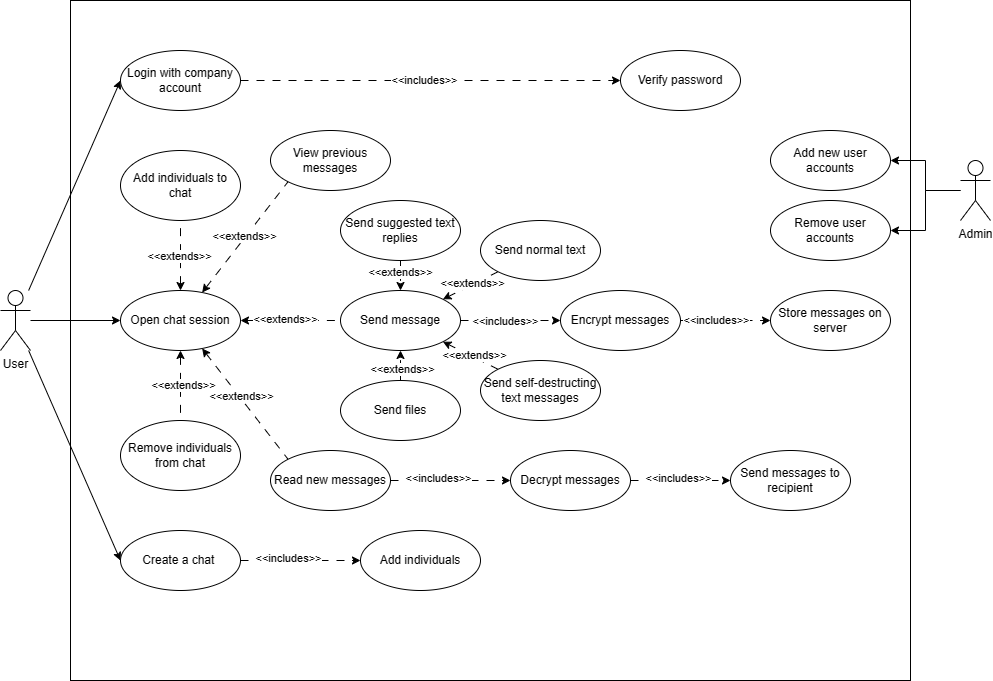

The diagram above was exported from draw.io. Its source (the exported page's mxGraphModel, read from the mxfile embedded in the PNG):
<mxGraphModel dx="1471" dy="1014" grid="1" gridSize="10" guides="1" tooltips="1" connect="1" arrows="1" fold="1" page="1" pageScale="1" pageWidth="1200" pageHeight="1920" math="0" shadow="0">
  <root>
    <mxCell id="0" />
    <mxCell id="1" parent="0" />
    <mxCell id="nexeXoH5XIp3nX3RBr7s-72" value="" style="rounded=0;whiteSpace=wrap;html=1;" parent="1" vertex="1">
      <mxGeometry x="200" y="40" width="840" height="680" as="geometry" />
    </mxCell>
    <mxCell id="nexeXoH5XIp3nX3RBr7s-53" style="edgeStyle=orthogonalEdgeStyle;rounded=0;orthogonalLoop=1;jettySize=auto;html=1;entryX=0;entryY=0.5;entryDx=0;entryDy=0;" parent="1" source="WgtjepLcoBoNWOLz_rrN-1" target="nexeXoH5XIp3nX3RBr7s-6" edge="1">
      <mxGeometry relative="1" as="geometry" />
    </mxCell>
    <mxCell id="nexeXoH5XIp3nX3RBr7s-54" style="rounded=0;orthogonalLoop=1;jettySize=auto;html=1;entryX=0;entryY=0.5;entryDx=0;entryDy=0;" parent="1" source="WgtjepLcoBoNWOLz_rrN-1" target="nexeXoH5XIp3nX3RBr7s-1" edge="1">
      <mxGeometry relative="1" as="geometry" />
    </mxCell>
    <mxCell id="nexeXoH5XIp3nX3RBr7s-55" style="rounded=0;orthogonalLoop=1;jettySize=auto;html=1;entryX=0;entryY=0.5;entryDx=0;entryDy=0;" parent="1" source="WgtjepLcoBoNWOLz_rrN-1" target="nexeXoH5XIp3nX3RBr7s-13" edge="1">
      <mxGeometry relative="1" as="geometry" />
    </mxCell>
    <mxCell id="WgtjepLcoBoNWOLz_rrN-1" value="User" style="shape=umlActor;verticalLabelPosition=bottom;verticalAlign=top;html=1;outlineConnect=0;" parent="1" vertex="1">
      <mxGeometry x="130" y="330" width="30" height="60" as="geometry" />
    </mxCell>
    <mxCell id="nexeXoH5XIp3nX3RBr7s-5" value="" style="edgeStyle=orthogonalEdgeStyle;rounded=0;orthogonalLoop=1;jettySize=auto;html=1;dashed=1;dashPattern=8 8;" parent="1" source="nexeXoH5XIp3nX3RBr7s-1" target="nexeXoH5XIp3nX3RBr7s-4" edge="1">
      <mxGeometry relative="1" as="geometry" />
    </mxCell>
    <mxCell id="nexeXoH5XIp3nX3RBr7s-73" value="&amp;lt;&amp;lt;includes&amp;gt;&amp;gt;" style="edgeLabel;html=1;align=center;verticalAlign=middle;resizable=0;points=[];" parent="nexeXoH5XIp3nX3RBr7s-5" vertex="1" connectable="0">
      <mxGeometry x="-0.0264" y="1" relative="1" as="geometry">
        <mxPoint x="-1" as="offset" />
      </mxGeometry>
    </mxCell>
    <mxCell id="nexeXoH5XIp3nX3RBr7s-1" value="Login with company account" style="ellipse;whiteSpace=wrap;html=1;" parent="1" vertex="1">
      <mxGeometry x="250" y="90" width="120" height="60" as="geometry" />
    </mxCell>
    <mxCell id="nexeXoH5XIp3nX3RBr7s-4" value="Verify password" style="ellipse;whiteSpace=wrap;html=1;" parent="1" vertex="1">
      <mxGeometry x="750" y="90" width="120" height="60" as="geometry" />
    </mxCell>
    <mxCell id="nexeXoH5XIp3nX3RBr7s-39" style="edgeStyle=orthogonalEdgeStyle;rounded=0;orthogonalLoop=1;jettySize=auto;html=1;dashed=1;dashPattern=8 8;startArrow=classic;startFill=1;endArrow=none;endFill=0;" parent="1" source="nexeXoH5XIp3nX3RBr7s-6" target="nexeXoH5XIp3nX3RBr7s-7" edge="1">
      <mxGeometry relative="1" as="geometry" />
    </mxCell>
    <mxCell id="nexeXoH5XIp3nX3RBr7s-59" value="&amp;lt;&amp;lt;extends&amp;gt;&amp;gt;" style="edgeLabel;html=1;align=center;verticalAlign=middle;resizable=0;points=[];" parent="nexeXoH5XIp3nX3RBr7s-39" vertex="1" connectable="0">
      <mxGeometry x="-0.1016" y="2" relative="1" as="geometry">
        <mxPoint as="offset" />
      </mxGeometry>
    </mxCell>
    <mxCell id="nexeXoH5XIp3nX3RBr7s-46" style="rounded=0;orthogonalLoop=1;jettySize=auto;html=1;entryX=0;entryY=0;entryDx=0;entryDy=0;dashed=1;dashPattern=8 8;startArrow=classic;startFill=1;endArrow=none;endFill=0;" parent="1" source="nexeXoH5XIp3nX3RBr7s-6" target="nexeXoH5XIp3nX3RBr7s-8" edge="1">
      <mxGeometry relative="1" as="geometry" />
    </mxCell>
    <mxCell id="nexeXoH5XIp3nX3RBr7s-60" value="&amp;lt;&amp;lt;extends&amp;gt;&amp;gt;" style="edgeLabel;html=1;align=center;verticalAlign=middle;resizable=0;points=[];" parent="nexeXoH5XIp3nX3RBr7s-46" vertex="1" connectable="0">
      <mxGeometry x="-0.1196" y="1" relative="1" as="geometry">
        <mxPoint y="-1" as="offset" />
      </mxGeometry>
    </mxCell>
    <mxCell id="nexeXoH5XIp3nX3RBr7s-47" style="rounded=0;orthogonalLoop=1;jettySize=auto;html=1;entryX=0;entryY=1;entryDx=0;entryDy=0;dashed=1;dashPattern=8 8;startArrow=classic;startFill=1;endArrow=none;endFill=0;" parent="1" source="nexeXoH5XIp3nX3RBr7s-6" target="nexeXoH5XIp3nX3RBr7s-10" edge="1">
      <mxGeometry relative="1" as="geometry" />
    </mxCell>
    <mxCell id="nexeXoH5XIp3nX3RBr7s-57" value="&amp;lt;&amp;lt;extends&amp;gt;&amp;gt;" style="edgeLabel;html=1;align=center;verticalAlign=middle;resizable=0;points=[];" parent="nexeXoH5XIp3nX3RBr7s-47" vertex="1" connectable="0">
      <mxGeometry x="-0.0096" y="2" relative="1" as="geometry">
        <mxPoint as="offset" />
      </mxGeometry>
    </mxCell>
    <mxCell id="nexeXoH5XIp3nX3RBr7s-6" value="Open chat session" style="ellipse;whiteSpace=wrap;html=1;" parent="1" vertex="1">
      <mxGeometry x="250" y="330" width="120" height="60" as="geometry" />
    </mxCell>
    <mxCell id="nexeXoH5XIp3nX3RBr7s-42" style="edgeStyle=orthogonalEdgeStyle;rounded=0;orthogonalLoop=1;jettySize=auto;html=1;entryX=0;entryY=0.5;entryDx=0;entryDy=0;dashed=1;dashPattern=8 8;" parent="1" source="nexeXoH5XIp3nX3RBr7s-7" target="nexeXoH5XIp3nX3RBr7s-15" edge="1">
      <mxGeometry relative="1" as="geometry" />
    </mxCell>
    <mxCell id="nexeXoH5XIp3nX3RBr7s-67" value="&amp;lt;&amp;lt;includes&amp;gt;&amp;gt;" style="edgeLabel;html=1;align=center;verticalAlign=middle;resizable=0;points=[];" parent="nexeXoH5XIp3nX3RBr7s-42" vertex="1" connectable="0">
      <mxGeometry x="-0.107" relative="1" as="geometry">
        <mxPoint as="offset" />
      </mxGeometry>
    </mxCell>
    <mxCell id="nexeXoH5XIp3nX3RBr7s-7" value="Send message" style="ellipse;whiteSpace=wrap;html=1;" parent="1" vertex="1">
      <mxGeometry x="470" y="330" width="120" height="60" as="geometry" />
    </mxCell>
    <mxCell id="nexeXoH5XIp3nX3RBr7s-70" value="" style="edgeStyle=orthogonalEdgeStyle;rounded=0;orthogonalLoop=1;jettySize=auto;html=1;dashed=1;dashPattern=8 8;" parent="1" source="nexeXoH5XIp3nX3RBr7s-8" target="nexeXoH5XIp3nX3RBr7s-69" edge="1">
      <mxGeometry relative="1" as="geometry" />
    </mxCell>
    <mxCell id="nexeXoH5XIp3nX3RBr7s-71" value="&amp;lt;&amp;lt;includes&amp;gt;&amp;gt;" style="edgeLabel;html=1;align=center;verticalAlign=middle;resizable=0;points=[];" parent="nexeXoH5XIp3nX3RBr7s-70" vertex="1" connectable="0">
      <mxGeometry x="-0.2057" y="3" relative="1" as="geometry">
        <mxPoint as="offset" />
      </mxGeometry>
    </mxCell>
    <mxCell id="nexeXoH5XIp3nX3RBr7s-8" value="Read new messages" style="ellipse;whiteSpace=wrap;html=1;" parent="1" vertex="1">
      <mxGeometry x="400" y="490" width="120" height="60" as="geometry" />
    </mxCell>
    <mxCell id="nexeXoH5XIp3nX3RBr7s-34" value="" style="edgeStyle=orthogonalEdgeStyle;rounded=0;orthogonalLoop=1;jettySize=auto;html=1;dashed=1;dashPattern=8 8;" parent="1" source="nexeXoH5XIp3nX3RBr7s-9" target="nexeXoH5XIp3nX3RBr7s-7" edge="1">
      <mxGeometry relative="1" as="geometry" />
    </mxCell>
    <mxCell id="nexeXoH5XIp3nX3RBr7s-65" value="&amp;lt;&amp;lt;extends&amp;gt;&amp;gt;" style="edgeLabel;html=1;align=center;verticalAlign=middle;resizable=0;points=[];" parent="nexeXoH5XIp3nX3RBr7s-34" vertex="1" connectable="0">
      <mxGeometry x="0.1528" y="1" relative="1" as="geometry">
        <mxPoint as="offset" />
      </mxGeometry>
    </mxCell>
    <mxCell id="nexeXoH5XIp3nX3RBr7s-9" value="Send files" style="ellipse;whiteSpace=wrap;html=1;" parent="1" vertex="1">
      <mxGeometry x="470" y="420" width="120" height="60" as="geometry" />
    </mxCell>
    <mxCell id="nexeXoH5XIp3nX3RBr7s-10" value="View previous messages" style="ellipse;whiteSpace=wrap;html=1;" parent="1" vertex="1">
      <mxGeometry x="400" y="170.00000000000003" width="120" height="60" as="geometry" />
    </mxCell>
    <mxCell id="nexeXoH5XIp3nX3RBr7s-35" value="" style="edgeStyle=orthogonalEdgeStyle;rounded=0;orthogonalLoop=1;jettySize=auto;html=1;dashed=1;dashPattern=8 8;" parent="1" source="nexeXoH5XIp3nX3RBr7s-11" target="nexeXoH5XIp3nX3RBr7s-7" edge="1">
      <mxGeometry relative="1" as="geometry" />
    </mxCell>
    <mxCell id="nexeXoH5XIp3nX3RBr7s-61" value="&amp;lt;&amp;lt;extends&amp;gt;&amp;gt;" style="edgeLabel;html=1;align=center;verticalAlign=middle;resizable=0;points=[];" parent="nexeXoH5XIp3nX3RBr7s-35" vertex="1" connectable="0">
      <mxGeometry x="-0.5242" y="-1" relative="1" as="geometry">
        <mxPoint as="offset" />
      </mxGeometry>
    </mxCell>
    <mxCell id="nexeXoH5XIp3nX3RBr7s-11" value="Send suggested text replies" style="ellipse;whiteSpace=wrap;html=1;" parent="1" vertex="1">
      <mxGeometry x="470" y="240" width="120" height="60" as="geometry" />
    </mxCell>
    <mxCell id="nexeXoH5XIp3nX3RBr7s-40" style="rounded=0;orthogonalLoop=1;jettySize=auto;html=1;exitX=0;exitY=0;exitDx=0;exitDy=0;entryX=1;entryY=1;entryDx=0;entryDy=0;dashed=1;dashPattern=8 8;" parent="1" source="nexeXoH5XIp3nX3RBr7s-12" target="nexeXoH5XIp3nX3RBr7s-7" edge="1">
      <mxGeometry relative="1" as="geometry" />
    </mxCell>
    <mxCell id="nexeXoH5XIp3nX3RBr7s-64" value="&amp;lt;&amp;lt;extends&amp;gt;&amp;gt;" style="edgeLabel;html=1;align=center;verticalAlign=middle;resizable=0;points=[];" parent="nexeXoH5XIp3nX3RBr7s-40" vertex="1" connectable="0">
      <mxGeometry x="-0.0502" y="-2" relative="1" as="geometry">
        <mxPoint as="offset" />
      </mxGeometry>
    </mxCell>
    <mxCell id="nexeXoH5XIp3nX3RBr7s-12" value="Send self-destructing text messages" style="ellipse;whiteSpace=wrap;html=1;" parent="1" vertex="1">
      <mxGeometry x="610" y="400" width="120" height="60" as="geometry" />
    </mxCell>
    <mxCell id="nexeXoH5XIp3nX3RBr7s-13" value="Create a chat&amp;nbsp;" style="ellipse;whiteSpace=wrap;html=1;" parent="1" vertex="1">
      <mxGeometry x="250" y="570" width="120" height="60" as="geometry" />
    </mxCell>
    <mxCell id="nexeXoH5XIp3nX3RBr7s-33" style="rounded=0;orthogonalLoop=1;jettySize=auto;html=1;exitX=0;exitY=1;exitDx=0;exitDy=0;entryX=1;entryY=0;entryDx=0;entryDy=0;dashed=1;dashPattern=8 8;" parent="1" source="nexeXoH5XIp3nX3RBr7s-14" target="nexeXoH5XIp3nX3RBr7s-7" edge="1">
      <mxGeometry relative="1" as="geometry" />
    </mxCell>
    <mxCell id="nexeXoH5XIp3nX3RBr7s-62" value="&amp;lt;&amp;lt;extends&amp;gt;&amp;gt;" style="edgeLabel;html=1;align=center;verticalAlign=middle;resizable=0;points=[];" parent="nexeXoH5XIp3nX3RBr7s-33" vertex="1" connectable="0">
      <mxGeometry x="-0.0553" y="-2" relative="1" as="geometry">
        <mxPoint as="offset" />
      </mxGeometry>
    </mxCell>
    <mxCell id="nexeXoH5XIp3nX3RBr7s-14" value="Send normal text" style="ellipse;whiteSpace=wrap;html=1;" parent="1" vertex="1">
      <mxGeometry x="610" y="260" width="120" height="60" as="geometry" />
    </mxCell>
    <mxCell id="nexeXoH5XIp3nX3RBr7s-43" value="" style="edgeStyle=orthogonalEdgeStyle;rounded=0;orthogonalLoop=1;jettySize=auto;html=1;dashed=1;dashPattern=8 8;" parent="1" source="nexeXoH5XIp3nX3RBr7s-15" target="nexeXoH5XIp3nX3RBr7s-18" edge="1">
      <mxGeometry relative="1" as="geometry" />
    </mxCell>
    <mxCell id="nexeXoH5XIp3nX3RBr7s-68" value="&amp;lt;&amp;lt;includes&amp;gt;&amp;gt;" style="edgeLabel;html=1;align=center;verticalAlign=middle;resizable=0;points=[];" parent="nexeXoH5XIp3nX3RBr7s-43" vertex="1" connectable="0">
      <mxGeometry x="-0.2094" y="1" relative="1" as="geometry">
        <mxPoint as="offset" />
      </mxGeometry>
    </mxCell>
    <mxCell id="nexeXoH5XIp3nX3RBr7s-15" value="Encrypt messages" style="ellipse;whiteSpace=wrap;html=1;" parent="1" vertex="1">
      <mxGeometry x="690" y="330" width="120" height="60" as="geometry" />
    </mxCell>
    <mxCell id="nexeXoH5XIp3nX3RBr7s-18" value="Store messages on server" style="ellipse;whiteSpace=wrap;html=1;" parent="1" vertex="1">
      <mxGeometry x="900" y="330" width="120" height="60" as="geometry" />
    </mxCell>
    <mxCell id="nexeXoH5XIp3nX3RBr7s-27" value="Send messages to recipient" style="ellipse;whiteSpace=wrap;html=1;" parent="1" vertex="1">
      <mxGeometry x="860" y="490" width="120" height="60" as="geometry" />
    </mxCell>
    <mxCell id="ywYnWI-GTOJYPPlXq-J--1" value="" style="edgeStyle=orthogonalEdgeStyle;rounded=0;orthogonalLoop=1;jettySize=auto;html=1;dashed=1;dashPattern=8 8;" parent="1" source="nexeXoH5XIp3nX3RBr7s-69" target="nexeXoH5XIp3nX3RBr7s-27" edge="1">
      <mxGeometry relative="1" as="geometry" />
    </mxCell>
    <mxCell id="ywYnWI-GTOJYPPlXq-J--2" value="&amp;lt;&amp;lt;includes&amp;gt;&amp;gt;" style="edgeLabel;html=1;align=center;verticalAlign=middle;resizable=0;points=[];" parent="ywYnWI-GTOJYPPlXq-J--1" vertex="1" connectable="0">
      <mxGeometry x="-0.0662" y="3" relative="1" as="geometry">
        <mxPoint as="offset" />
      </mxGeometry>
    </mxCell>
    <mxCell id="nexeXoH5XIp3nX3RBr7s-69" value="Decrypt messages" style="ellipse;whiteSpace=wrap;html=1;" parent="1" vertex="1">
      <mxGeometry x="640" y="490" width="120" height="60" as="geometry" />
    </mxCell>
    <mxCell id="KRD9_q7JqVz9VdNiBFXr-1" value="Add individuals to chat" style="ellipse;whiteSpace=wrap;html=1;" parent="1" vertex="1">
      <mxGeometry x="250" y="190" width="120" height="70" as="geometry" />
    </mxCell>
    <mxCell id="KRD9_q7JqVz9VdNiBFXr-2" value="Remove individuals from chat" style="ellipse;whiteSpace=wrap;html=1;" parent="1" vertex="1">
      <mxGeometry x="250" y="460" width="120" height="70" as="geometry" />
    </mxCell>
    <mxCell id="KRD9_q7JqVz9VdNiBFXr-3" style="rounded=0;orthogonalLoop=1;jettySize=auto;html=1;entryX=0.5;entryY=1;entryDx=0;entryDy=0;dashed=1;dashPattern=8 8;startArrow=classic;startFill=1;endArrow=none;endFill=0;exitX=0.5;exitY=0;exitDx=0;exitDy=0;" parent="1" source="nexeXoH5XIp3nX3RBr7s-6" target="KRD9_q7JqVz9VdNiBFXr-1" edge="1">
      <mxGeometry relative="1" as="geometry">
        <mxPoint x="300" y="330" as="sourcePoint" />
        <mxPoint x="386" y="219" as="targetPoint" />
      </mxGeometry>
    </mxCell>
    <mxCell id="KRD9_q7JqVz9VdNiBFXr-4" value="&amp;lt;&amp;lt;extends&amp;gt;&amp;gt;" style="edgeLabel;html=1;align=center;verticalAlign=middle;resizable=0;points=[];" parent="KRD9_q7JqVz9VdNiBFXr-3" vertex="1" connectable="0">
      <mxGeometry x="-0.0096" y="2" relative="1" as="geometry">
        <mxPoint as="offset" />
      </mxGeometry>
    </mxCell>
    <mxCell id="KRD9_q7JqVz9VdNiBFXr-5" style="rounded=0;orthogonalLoop=1;jettySize=auto;html=1;entryX=0.5;entryY=0;entryDx=0;entryDy=0;dashed=1;dashPattern=8 8;startArrow=classic;startFill=1;endArrow=none;endFill=0;exitX=0.5;exitY=1;exitDx=0;exitDy=0;" parent="1" source="nexeXoH5XIp3nX3RBr7s-6" target="KRD9_q7JqVz9VdNiBFXr-2" edge="1">
      <mxGeometry relative="1" as="geometry">
        <mxPoint x="352" y="352" as="sourcePoint" />
        <mxPoint x="438" y="241" as="targetPoint" />
      </mxGeometry>
    </mxCell>
    <mxCell id="KRD9_q7JqVz9VdNiBFXr-6" value="&amp;lt;&amp;lt;extends&amp;gt;&amp;gt;" style="edgeLabel;html=1;align=center;verticalAlign=middle;resizable=0;points=[];" parent="KRD9_q7JqVz9VdNiBFXr-5" vertex="1" connectable="0">
      <mxGeometry x="-0.0096" y="2" relative="1" as="geometry">
        <mxPoint as="offset" />
      </mxGeometry>
    </mxCell>
    <mxCell id="KRD9_q7JqVz9VdNiBFXr-7" value="Add individuals" style="ellipse;whiteSpace=wrap;html=1;" parent="1" vertex="1">
      <mxGeometry x="490" y="570" width="120" height="60" as="geometry" />
    </mxCell>
    <mxCell id="KRD9_q7JqVz9VdNiBFXr-8" value="" style="edgeStyle=orthogonalEdgeStyle;rounded=0;orthogonalLoop=1;jettySize=auto;html=1;dashed=1;dashPattern=8 8;exitX=1;exitY=0.5;exitDx=0;exitDy=0;" parent="1" source="nexeXoH5XIp3nX3RBr7s-13" target="KRD9_q7JqVz9VdNiBFXr-7" edge="1">
      <mxGeometry relative="1" as="geometry">
        <mxPoint x="530" y="530" as="sourcePoint" />
        <mxPoint x="650" y="530" as="targetPoint" />
      </mxGeometry>
    </mxCell>
    <mxCell id="KRD9_q7JqVz9VdNiBFXr-9" value="&amp;lt;&amp;lt;includes&amp;gt;&amp;gt;" style="edgeLabel;html=1;align=center;verticalAlign=middle;resizable=0;points=[];" parent="KRD9_q7JqVz9VdNiBFXr-8" vertex="1" connectable="0">
      <mxGeometry x="-0.2057" y="3" relative="1" as="geometry">
        <mxPoint as="offset" />
      </mxGeometry>
    </mxCell>
    <mxCell id="H76L07-WF8wknJ7cpmyx-7" style="edgeStyle=orthogonalEdgeStyle;rounded=0;orthogonalLoop=1;jettySize=auto;html=1;" edge="1" parent="1" source="H76L07-WF8wknJ7cpmyx-1" target="H76L07-WF8wknJ7cpmyx-2">
      <mxGeometry relative="1" as="geometry" />
    </mxCell>
    <mxCell id="H76L07-WF8wknJ7cpmyx-8" style="edgeStyle=orthogonalEdgeStyle;rounded=0;orthogonalLoop=1;jettySize=auto;html=1;" edge="1" parent="1" source="H76L07-WF8wknJ7cpmyx-1" target="H76L07-WF8wknJ7cpmyx-5">
      <mxGeometry relative="1" as="geometry" />
    </mxCell>
    <mxCell id="H76L07-WF8wknJ7cpmyx-1" value="Admin" style="shape=umlActor;verticalLabelPosition=bottom;verticalAlign=top;html=1;outlineConnect=0;" vertex="1" parent="1">
      <mxGeometry x="1090" y="200" width="30" height="60" as="geometry" />
    </mxCell>
    <mxCell id="H76L07-WF8wknJ7cpmyx-2" value="Add new user accounts" style="ellipse;whiteSpace=wrap;html=1;" vertex="1" parent="1">
      <mxGeometry x="900" y="170" width="120" height="60" as="geometry" />
    </mxCell>
    <mxCell id="H76L07-WF8wknJ7cpmyx-5" value="Remove user accounts" style="ellipse;whiteSpace=wrap;html=1;" vertex="1" parent="1">
      <mxGeometry x="900" y="240" width="120" height="60" as="geometry" />
    </mxCell>
  </root>
</mxGraphModel>